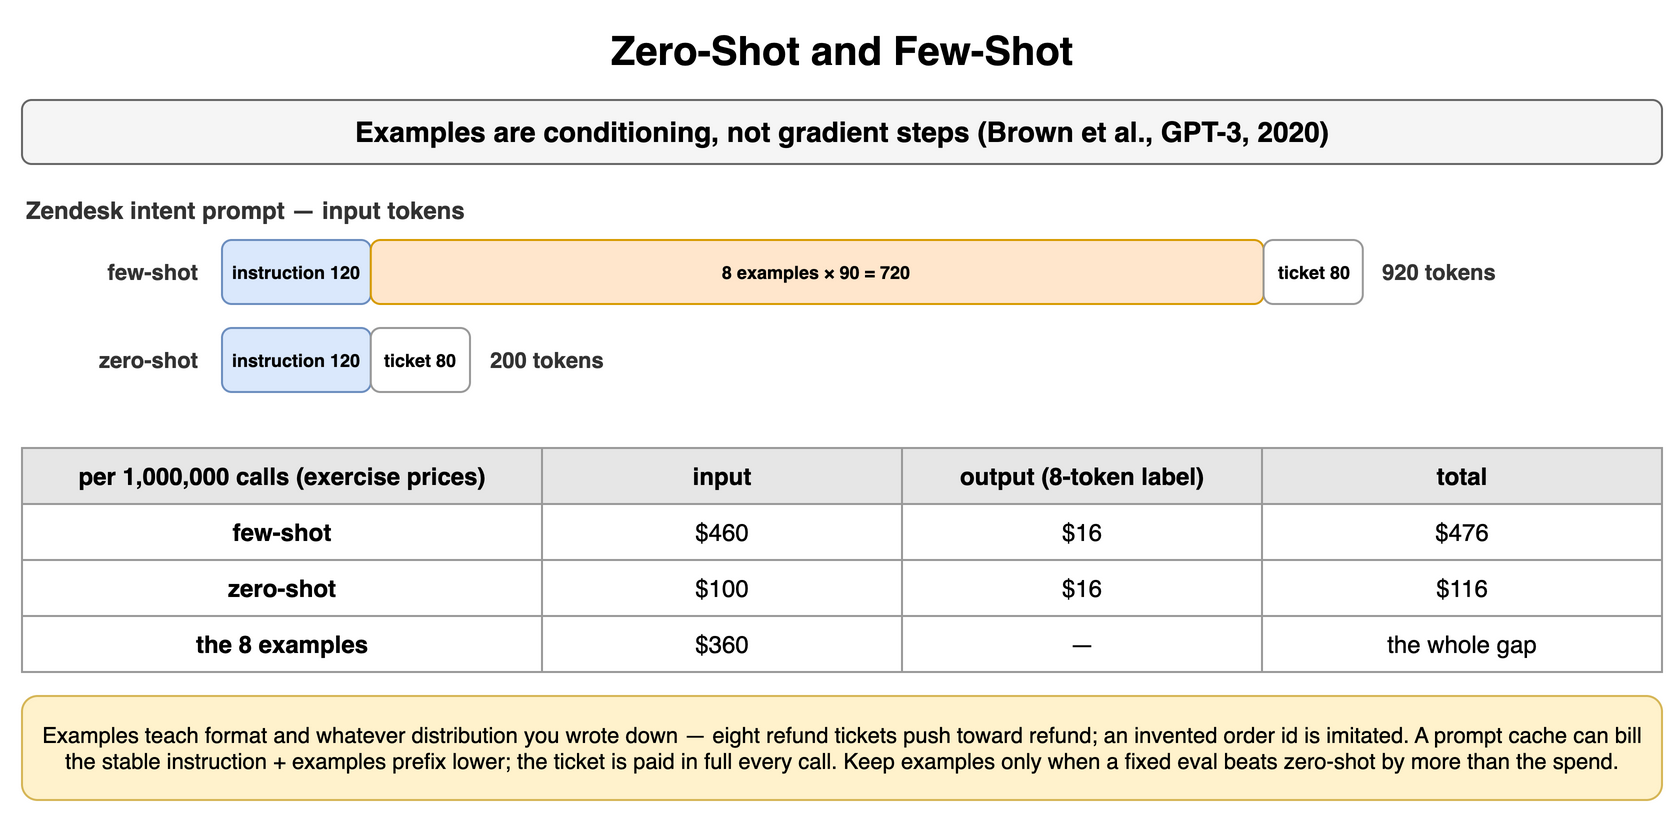

The diagram above was exported from draw.io. Its source (the exported page's mxGraphModel, read from the mxfile embedded in the PNG):
<mxGraphModel dx="900" dy="414" grid="1" gridSize="10" guides="1" tooltips="1" connect="1" arrows="1" fold="1" page="1" pageScale="1" pageWidth="900" pageHeight="414" math="0" shadow="0">
  <root>
    <mxCell id="0" />
    <mxCell id="1" parent="0" />
    <mxCell id="b1" value="Zero-Shot and Few-Shot" style="text;html=1;align=center;verticalAlign=middle;whiteSpace=wrap;fontSize=20;fontStyle=1;" vertex="1" parent="1">
      <mxGeometry x="40" y="10" width="820" height="30" as="geometry" />
    </mxCell>
    <mxCell id="b2" value="Examples are conditioning, not gradient steps (Brown et al., GPT-3, 2020)" style="rounded=1;whiteSpace=wrap;html=1;fillColor=#f5f5f5;strokeColor=#666666;fontStyle=1;fontSize=14;" vertex="1" parent="1">
      <mxGeometry x="40" y="50" width="820" height="32" as="geometry" />
    </mxCell>
    <mxCell id="b3" value="Zendesk intent prompt — input tokens" style="text;html=1;whiteSpace=wrap;fontSize=11;align=left;verticalAlign=middle;fontSize=12;fontColor=#333333;fontStyle=1;" vertex="1" parent="1">
      <mxGeometry x="40" y="96" width="500" height="18" as="geometry" />
    </mxCell>
    <mxCell id="b4" value="few-shot" style="text;html=1;whiteSpace=wrap;fontSize=11;align=right;verticalAlign=middle;fontSize=11;fontColor=#333333;fontStyle=1;" vertex="1" parent="1">
      <mxGeometry x="40" y="120" width="90" height="32" as="geometry" />
    </mxCell>
    <mxCell id="b5" value="instruction 120" style="rounded=1;whiteSpace=wrap;html=1;fillColor=#dae8fc;strokeColor=#6c8ebf;fontSize=9;align=center;fontStyle=1;" vertex="1" parent="1">
      <mxGeometry x="140" y="120" width="74.4" height="32" as="geometry" />
    </mxCell>
    <mxCell id="b6" value="8 examples × 90 = 720" style="rounded=1;whiteSpace=wrap;html=1;fillColor=#ffe6cc;strokeColor=#d79b00;fontSize=9;align=center;fontStyle=1;" vertex="1" parent="1">
      <mxGeometry x="214.4" y="120" width="446.4" height="32" as="geometry" />
    </mxCell>
    <mxCell id="b7" value="ticket 80" style="rounded=1;whiteSpace=wrap;html=1;fillColor=#ffffff;strokeColor=#999999;fontSize=9;align=center;fontStyle=1;" vertex="1" parent="1">
      <mxGeometry x="660.8" y="120" width="49.6" height="32" as="geometry" />
    </mxCell>
    <mxCell id="b8" value="920 tokens" style="text;html=1;whiteSpace=wrap;fontSize=11;align=left;verticalAlign=middle;fontSize=11;fontColor=#333333;fontStyle=1;" vertex="1" parent="1">
      <mxGeometry x="718.4" y="120" width="120" height="32" as="geometry" />
    </mxCell>
    <mxCell id="b9" value="zero-shot" style="text;html=1;whiteSpace=wrap;fontSize=11;align=right;verticalAlign=middle;fontSize=11;fontColor=#333333;fontStyle=1;" vertex="1" parent="1">
      <mxGeometry x="40" y="164" width="90" height="32" as="geometry" />
    </mxCell>
    <mxCell id="b10" value="instruction 120" style="rounded=1;whiteSpace=wrap;html=1;fillColor=#dae8fc;strokeColor=#6c8ebf;fontSize=9;align=center;fontStyle=1;" vertex="1" parent="1">
      <mxGeometry x="140" y="164" width="74.4" height="32" as="geometry" />
    </mxCell>
    <mxCell id="b11" value="ticket 80" style="rounded=1;whiteSpace=wrap;html=1;fillColor=#ffffff;strokeColor=#999999;fontSize=9;align=center;fontStyle=1;" vertex="1" parent="1">
      <mxGeometry x="214.4" y="164" width="49.6" height="32" as="geometry" />
    </mxCell>
    <mxCell id="b12" value="200 tokens" style="text;html=1;whiteSpace=wrap;fontSize=11;align=left;verticalAlign=middle;fontSize=11;fontColor=#333333;fontStyle=1;" vertex="1" parent="1">
      <mxGeometry x="272.0" y="164" width="120" height="32" as="geometry" />
    </mxCell>
    <mxCell id="b13" value="per 1,000,000 calls (exercise prices)" style="whiteSpace=wrap;html=1;fillColor=#e6e6e6;strokeColor=#999999;fontStyle=1;fontSize=12;" vertex="1" parent="1">
      <mxGeometry x="40" y="224" width="260" height="28" as="geometry" />
    </mxCell>
    <mxCell id="b14" value="input" style="whiteSpace=wrap;html=1;fillColor=#e6e6e6;strokeColor=#999999;fontStyle=1;fontSize=12;" vertex="1" parent="1">
      <mxGeometry x="300" y="224" width="180" height="28" as="geometry" />
    </mxCell>
    <mxCell id="b15" value="output (8-token label)" style="whiteSpace=wrap;html=1;fillColor=#e6e6e6;strokeColor=#999999;fontStyle=1;fontSize=12;" vertex="1" parent="1">
      <mxGeometry x="480" y="224" width="180" height="28" as="geometry" />
    </mxCell>
    <mxCell id="b16" value="total" style="whiteSpace=wrap;html=1;fillColor=#e6e6e6;strokeColor=#999999;fontStyle=1;fontSize=12;" vertex="1" parent="1">
      <mxGeometry x="660" y="224" width="200" height="28" as="geometry" />
    </mxCell>
    <mxCell id="b17" value="few-shot" style="whiteSpace=wrap;html=1;strokeColor=#999999;fontSize=12;fillColor=#ffffff;fontStyle=1;" vertex="1" parent="1">
      <mxGeometry x="40" y="252" width="260" height="28" as="geometry" />
    </mxCell>
    <mxCell id="b18" value="$460" style="whiteSpace=wrap;html=1;strokeColor=#999999;fontSize=12;fillColor=#ffffff;" vertex="1" parent="1">
      <mxGeometry x="300" y="252" width="180" height="28" as="geometry" />
    </mxCell>
    <mxCell id="b19" value="$16" style="whiteSpace=wrap;html=1;strokeColor=#999999;fontSize=12;fillColor=#ffffff;" vertex="1" parent="1">
      <mxGeometry x="480" y="252" width="180" height="28" as="geometry" />
    </mxCell>
    <mxCell id="b20" value="$476" style="whiteSpace=wrap;html=1;strokeColor=#999999;fontSize=12;fillColor=#ffffff;" vertex="1" parent="1">
      <mxGeometry x="660" y="252" width="200" height="28" as="geometry" />
    </mxCell>
    <mxCell id="b21" value="zero-shot" style="whiteSpace=wrap;html=1;strokeColor=#999999;fontSize=12;fillColor=#ffffff;fontStyle=1;" vertex="1" parent="1">
      <mxGeometry x="40" y="280" width="260" height="28" as="geometry" />
    </mxCell>
    <mxCell id="b22" value="$100" style="whiteSpace=wrap;html=1;strokeColor=#999999;fontSize=12;fillColor=#ffffff;" vertex="1" parent="1">
      <mxGeometry x="300" y="280" width="180" height="28" as="geometry" />
    </mxCell>
    <mxCell id="b23" value="$16" style="whiteSpace=wrap;html=1;strokeColor=#999999;fontSize=12;fillColor=#ffffff;" vertex="1" parent="1">
      <mxGeometry x="480" y="280" width="180" height="28" as="geometry" />
    </mxCell>
    <mxCell id="b24" value="$116" style="whiteSpace=wrap;html=1;strokeColor=#999999;fontSize=12;fillColor=#ffffff;" vertex="1" parent="1">
      <mxGeometry x="660" y="280" width="200" height="28" as="geometry" />
    </mxCell>
    <mxCell id="b25" value="the 8 examples" style="whiteSpace=wrap;html=1;strokeColor=#999999;fontSize=12;fillColor=#ffffff;fontStyle=1;" vertex="1" parent="1">
      <mxGeometry x="40" y="308" width="260" height="28" as="geometry" />
    </mxCell>
    <mxCell id="b26" value="$360" style="whiteSpace=wrap;html=1;strokeColor=#999999;fontSize=12;fillColor=#ffffff;" vertex="1" parent="1">
      <mxGeometry x="300" y="308" width="180" height="28" as="geometry" />
    </mxCell>
    <mxCell id="b27" value="—" style="whiteSpace=wrap;html=1;strokeColor=#999999;fontSize=12;fillColor=#ffffff;" vertex="1" parent="1">
      <mxGeometry x="480" y="308" width="180" height="28" as="geometry" />
    </mxCell>
    <mxCell id="b28" value="the whole gap" style="whiteSpace=wrap;html=1;strokeColor=#999999;fontSize=12;fillColor=#ffffff;" vertex="1" parent="1">
      <mxGeometry x="660" y="308" width="200" height="28" as="geometry" />
    </mxCell>
    <mxCell id="b29" value="Examples teach format and whatever distribution you wrote down — eight refund tickets push toward refund; an invented order id is imitated. A prompt cache can bill the stable instruction + examples prefix lower; the ticket is paid in full every call. Keep examples only when a fixed eval beats zero-shot by more than the spend." style="rounded=1;whiteSpace=wrap;html=1;fillColor=#fff2cc;strokeColor=#d6b656;fontSize=11;align=center;" vertex="1" parent="1">
      <mxGeometry x="40" y="348" width="820" height="52" as="geometry" />
    </mxCell>
  </root>
</mxGraphModel>